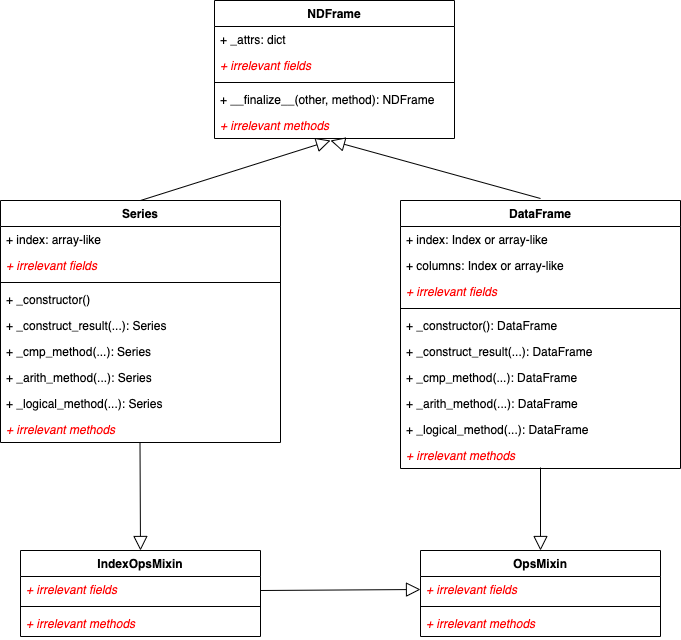

The diagram above was exported from draw.io. Its source (the exported page's mxGraphModel, read from the mxfile embedded in the PNG):
<mxGraphModel dx="1194" dy="740" grid="1" gridSize="10" guides="1" tooltips="1" connect="1" arrows="1" fold="1" page="1" pageScale="1" pageWidth="827" pageHeight="1169" math="0" shadow="0">
  <root>
    <mxCell id="0" />
    <mxCell id="1" parent="0" />
    <mxCell id="ZLAnZfQl6VY-xKA9iH0J-1" style="rounded=0;orthogonalLoop=1;jettySize=auto;html=1;exitX=0.5;exitY=0;exitDx=0;exitDy=0;endArrow=block;endFill=0;endSize=12;" edge="1" parent="1" source="3gtyRndXRAqNtFd6s4gv-7">
      <mxGeometry relative="1" as="geometry">
        <mxPoint x="410" y="380" as="targetPoint" />
      </mxGeometry>
    </mxCell>
    <mxCell id="3gtyRndXRAqNtFd6s4gv-7" value="Series" style="swimlane;fontStyle=1;align=center;verticalAlign=top;childLayout=stackLayout;horizontal=1;startSize=26;horizontalStack=0;resizeParent=1;resizeParentMax=0;resizeLast=0;collapsible=1;marginBottom=0;" parent="1" vertex="1">
      <mxGeometry x="80" y="440" width="280" height="242" as="geometry">
        <mxRectangle x="320" y="360" width="80" height="30" as="alternateBounds" />
      </mxGeometry>
    </mxCell>
    <mxCell id="3gtyRndXRAqNtFd6s4gv-8" value="+ index: array-like" style="text;strokeColor=none;fillColor=none;align=left;verticalAlign=top;spacingLeft=4;spacingRight=4;overflow=hidden;rotatable=0;points=[[0,0.5],[1,0.5]];portConstraint=eastwest;" parent="3gtyRndXRAqNtFd6s4gv-7" vertex="1">
      <mxGeometry y="26" width="280" height="26" as="geometry" />
    </mxCell>
    <mxCell id="3gtyRndXRAqNtFd6s4gv-39" value="+ irrelevant fields" style="text;strokeColor=none;fillColor=none;align=left;verticalAlign=top;spacingLeft=4;spacingRight=4;overflow=hidden;rotatable=0;points=[[0,0.5],[1,0.5]];portConstraint=eastwest;fontStyle=2;fontColor=#FF0000;" parent="3gtyRndXRAqNtFd6s4gv-7" vertex="1">
      <mxGeometry y="52" width="280" height="26" as="geometry" />
    </mxCell>
    <mxCell id="3gtyRndXRAqNtFd6s4gv-9" value="" style="line;strokeWidth=1;fillColor=none;align=left;verticalAlign=middle;spacingTop=-1;spacingLeft=3;spacingRight=3;rotatable=0;labelPosition=right;points=[];portConstraint=eastwest;strokeColor=inherit;" parent="3gtyRndXRAqNtFd6s4gv-7" vertex="1">
      <mxGeometry y="78" width="280" height="8" as="geometry" />
    </mxCell>
    <mxCell id="3gtyRndXRAqNtFd6s4gv-43" value="+ _constructor()" style="text;strokeColor=none;fillColor=none;align=left;verticalAlign=top;spacingLeft=4;spacingRight=4;overflow=hidden;rotatable=0;points=[[0,0.5],[1,0.5]];portConstraint=eastwest;" parent="3gtyRndXRAqNtFd6s4gv-7" vertex="1">
      <mxGeometry y="86" width="280" height="26" as="geometry" />
    </mxCell>
    <mxCell id="3gtyRndXRAqNtFd6s4gv-10" value="+ _construct_result(...): Series" style="text;strokeColor=none;fillColor=none;align=left;verticalAlign=top;spacingLeft=4;spacingRight=4;overflow=hidden;rotatable=0;points=[[0,0.5],[1,0.5]];portConstraint=eastwest;" parent="3gtyRndXRAqNtFd6s4gv-7" vertex="1">
      <mxGeometry y="112" width="280" height="26" as="geometry" />
    </mxCell>
    <mxCell id="naizt1FHFBpBsyOCSPSe-20" value="+ _cmp_method(...): Series" style="text;strokeColor=none;fillColor=none;align=left;verticalAlign=top;spacingLeft=4;spacingRight=4;overflow=hidden;rotatable=0;points=[[0,0.5],[1,0.5]];portConstraint=eastwest;" parent="3gtyRndXRAqNtFd6s4gv-7" vertex="1">
      <mxGeometry y="138" width="280" height="26" as="geometry" />
    </mxCell>
    <mxCell id="naizt1FHFBpBsyOCSPSe-21" value="+ _arith_method(...): Series" style="text;strokeColor=none;fillColor=none;align=left;verticalAlign=top;spacingLeft=4;spacingRight=4;overflow=hidden;rotatable=0;points=[[0,0.5],[1,0.5]];portConstraint=eastwest;" parent="3gtyRndXRAqNtFd6s4gv-7" vertex="1">
      <mxGeometry y="164" width="280" height="26" as="geometry" />
    </mxCell>
    <mxCell id="naizt1FHFBpBsyOCSPSe-23" value="+ _logical_method(...): Series" style="text;strokeColor=none;fillColor=none;align=left;verticalAlign=top;spacingLeft=4;spacingRight=4;overflow=hidden;rotatable=0;points=[[0,0.5],[1,0.5]];portConstraint=eastwest;" parent="3gtyRndXRAqNtFd6s4gv-7" vertex="1">
      <mxGeometry y="190" width="280" height="26" as="geometry" />
    </mxCell>
    <mxCell id="3gtyRndXRAqNtFd6s4gv-42" value="+ irrelevant methods" style="text;strokeColor=none;fillColor=none;align=left;verticalAlign=top;spacingLeft=4;spacingRight=4;overflow=hidden;rotatable=0;points=[[0,0.5],[1,0.5]];portConstraint=eastwest;fontStyle=2;fontColor=#FF0000;" parent="3gtyRndXRAqNtFd6s4gv-7" vertex="1">
      <mxGeometry y="216" width="280" height="26" as="geometry" />
    </mxCell>
    <mxCell id="3gtyRndXRAqNtFd6s4gv-11" value="NDFrame" style="swimlane;fontStyle=1;align=center;verticalAlign=top;childLayout=stackLayout;horizontal=1;startSize=26;horizontalStack=0;resizeParent=1;resizeParentMax=0;resizeLast=0;collapsible=1;marginBottom=0;" parent="1" vertex="1">
      <mxGeometry x="294" y="240" width="240" height="138" as="geometry" />
    </mxCell>
    <mxCell id="3gtyRndXRAqNtFd6s4gv-12" value="+ _attrs: dict" style="text;strokeColor=none;fillColor=none;align=left;verticalAlign=top;spacingLeft=4;spacingRight=4;overflow=hidden;rotatable=0;points=[[0,0.5],[1,0.5]];portConstraint=eastwest;" parent="3gtyRndXRAqNtFd6s4gv-11" vertex="1">
      <mxGeometry y="26" width="240" height="26" as="geometry" />
    </mxCell>
    <mxCell id="3gtyRndXRAqNtFd6s4gv-50" value="+ irrelevant fields" style="text;strokeColor=none;fillColor=none;align=left;verticalAlign=top;spacingLeft=4;spacingRight=4;overflow=hidden;rotatable=0;points=[[0,0.5],[1,0.5]];portConstraint=eastwest;fontStyle=2;fontColor=#FF0000;" parent="3gtyRndXRAqNtFd6s4gv-11" vertex="1">
      <mxGeometry y="52" width="240" height="26" as="geometry" />
    </mxCell>
    <mxCell id="3gtyRndXRAqNtFd6s4gv-13" value="" style="line;strokeWidth=1;fillColor=none;align=left;verticalAlign=middle;spacingTop=-1;spacingLeft=3;spacingRight=3;rotatable=0;labelPosition=right;points=[];portConstraint=eastwest;strokeColor=inherit;" parent="3gtyRndXRAqNtFd6s4gv-11" vertex="1">
      <mxGeometry y="78" width="240" height="8" as="geometry" />
    </mxCell>
    <mxCell id="3gtyRndXRAqNtFd6s4gv-14" value="+ __finalize__(other, method): NDFrame" style="text;strokeColor=none;fillColor=none;align=left;verticalAlign=top;spacingLeft=4;spacingRight=4;overflow=hidden;rotatable=0;points=[[0,0.5],[1,0.5]];portConstraint=eastwest;" parent="3gtyRndXRAqNtFd6s4gv-11" vertex="1">
      <mxGeometry y="86" width="240" height="26" as="geometry" />
    </mxCell>
    <mxCell id="3gtyRndXRAqNtFd6s4gv-51" value="+ irrelevant methods" style="text;strokeColor=none;fillColor=none;align=left;verticalAlign=top;spacingLeft=4;spacingRight=4;overflow=hidden;rotatable=0;points=[[0,0.5],[1,0.5]];portConstraint=eastwest;fontStyle=2;fontColor=#FF0000;" parent="3gtyRndXRAqNtFd6s4gv-11" vertex="1">
      <mxGeometry y="112" width="240" height="26" as="geometry" />
    </mxCell>
    <mxCell id="3gtyRndXRAqNtFd6s4gv-15" value="IndexOpsMixin" style="swimlane;fontStyle=1;align=center;verticalAlign=top;childLayout=stackLayout;horizontal=1;startSize=26;horizontalStack=0;resizeParent=1;resizeParentMax=0;resizeLast=0;collapsible=1;marginBottom=0;" parent="1" vertex="1">
      <mxGeometry x="100" y="790" width="240" height="86" as="geometry" />
    </mxCell>
    <mxCell id="3gtyRndXRAqNtFd6s4gv-16" value="+ irrelevant fields" style="text;strokeColor=none;fillColor=none;align=left;verticalAlign=top;spacingLeft=4;spacingRight=4;overflow=hidden;rotatable=0;points=[[0,0.5],[1,0.5]];portConstraint=eastwest;fontStyle=2;fontColor=#FF0000;" parent="3gtyRndXRAqNtFd6s4gv-15" vertex="1">
      <mxGeometry y="26" width="240" height="26" as="geometry" />
    </mxCell>
    <mxCell id="3gtyRndXRAqNtFd6s4gv-17" value="" style="line;strokeWidth=1;fillColor=none;align=left;verticalAlign=middle;spacingTop=-1;spacingLeft=3;spacingRight=3;rotatable=0;labelPosition=right;points=[];portConstraint=eastwest;strokeColor=inherit;" parent="3gtyRndXRAqNtFd6s4gv-15" vertex="1">
      <mxGeometry y="52" width="240" height="8" as="geometry" />
    </mxCell>
    <mxCell id="3gtyRndXRAqNtFd6s4gv-40" value="+ irrelevant methods" style="text;strokeColor=none;fillColor=none;align=left;verticalAlign=top;spacingLeft=4;spacingRight=4;overflow=hidden;rotatable=0;points=[[0,0.5],[1,0.5]];portConstraint=eastwest;fontStyle=2;fontColor=#FF0000;" parent="3gtyRndXRAqNtFd6s4gv-15" vertex="1">
      <mxGeometry y="60" width="240" height="26" as="geometry" />
    </mxCell>
    <mxCell id="3gtyRndXRAqNtFd6s4gv-26" value="OpsMixin" style="swimlane;fontStyle=1;align=center;verticalAlign=top;childLayout=stackLayout;horizontal=1;startSize=26;horizontalStack=0;resizeParent=1;resizeParentMax=0;resizeLast=0;collapsible=1;marginBottom=0;" parent="1" vertex="1">
      <mxGeometry x="500" y="790" width="240" height="86" as="geometry" />
    </mxCell>
    <mxCell id="3gtyRndXRAqNtFd6s4gv-27" value="+ irrelevant fields" style="text;strokeColor=none;fillColor=none;align=left;verticalAlign=top;spacingLeft=4;spacingRight=4;overflow=hidden;rotatable=0;points=[[0,0.5],[1,0.5]];portConstraint=eastwest;fontStyle=2;fontColor=#FF0000;" parent="3gtyRndXRAqNtFd6s4gv-26" vertex="1">
      <mxGeometry y="26" width="240" height="26" as="geometry" />
    </mxCell>
    <mxCell id="3gtyRndXRAqNtFd6s4gv-28" value="" style="line;strokeWidth=1;fillColor=none;align=left;verticalAlign=middle;spacingTop=-1;spacingLeft=3;spacingRight=3;rotatable=0;labelPosition=right;points=[];portConstraint=eastwest;strokeColor=inherit;" parent="3gtyRndXRAqNtFd6s4gv-26" vertex="1">
      <mxGeometry y="52" width="240" height="8" as="geometry" />
    </mxCell>
    <mxCell id="3gtyRndXRAqNtFd6s4gv-41" value="+ irrelevant methods" style="text;strokeColor=none;fillColor=none;align=left;verticalAlign=top;spacingLeft=4;spacingRight=4;overflow=hidden;rotatable=0;points=[[0,0.5],[1,0.5]];portConstraint=eastwest;fontStyle=2;fontColor=#FF0000;" parent="3gtyRndXRAqNtFd6s4gv-26" vertex="1">
      <mxGeometry y="60" width="240" height="26" as="geometry" />
    </mxCell>
    <mxCell id="naizt1FHFBpBsyOCSPSe-1" value="DataFrame" style="swimlane;fontStyle=1;align=center;verticalAlign=top;childLayout=stackLayout;horizontal=1;startSize=26;horizontalStack=0;resizeParent=1;resizeParentMax=0;resizeLast=0;collapsible=1;marginBottom=0;" parent="1" vertex="1">
      <mxGeometry x="480" y="440" width="280" height="268" as="geometry">
        <mxRectangle x="320" y="360" width="80" height="30" as="alternateBounds" />
      </mxGeometry>
    </mxCell>
    <mxCell id="naizt1FHFBpBsyOCSPSe-2" value="+ index: Index or array-like" style="text;strokeColor=none;fillColor=none;align=left;verticalAlign=top;spacingLeft=4;spacingRight=4;overflow=hidden;rotatable=0;points=[[0,0.5],[1,0.5]];portConstraint=eastwest;" parent="naizt1FHFBpBsyOCSPSe-1" vertex="1">
      <mxGeometry y="26" width="280" height="26" as="geometry" />
    </mxCell>
    <mxCell id="naizt1FHFBpBsyOCSPSe-19" value="+ columns: Index or array-like" style="text;strokeColor=none;fillColor=none;align=left;verticalAlign=top;spacingLeft=4;spacingRight=4;overflow=hidden;rotatable=0;points=[[0,0.5],[1,0.5]];portConstraint=eastwest;" parent="naizt1FHFBpBsyOCSPSe-1" vertex="1">
      <mxGeometry y="52" width="280" height="26" as="geometry" />
    </mxCell>
    <mxCell id="naizt1FHFBpBsyOCSPSe-3" value="+ irrelevant fields" style="text;strokeColor=none;fillColor=none;align=left;verticalAlign=top;spacingLeft=4;spacingRight=4;overflow=hidden;rotatable=0;points=[[0,0.5],[1,0.5]];portConstraint=eastwest;fontStyle=2;fontColor=#FF0000;" parent="naizt1FHFBpBsyOCSPSe-1" vertex="1">
      <mxGeometry y="78" width="280" height="26" as="geometry" />
    </mxCell>
    <mxCell id="naizt1FHFBpBsyOCSPSe-4" value="" style="line;strokeWidth=1;fillColor=none;align=left;verticalAlign=middle;spacingTop=-1;spacingLeft=3;spacingRight=3;rotatable=0;labelPosition=right;points=[];portConstraint=eastwest;strokeColor=inherit;" parent="naizt1FHFBpBsyOCSPSe-1" vertex="1">
      <mxGeometry y="104" width="280" height="8" as="geometry" />
    </mxCell>
    <mxCell id="naizt1FHFBpBsyOCSPSe-6" value="+ _constructor(): DataFrame" style="text;strokeColor=none;fillColor=none;align=left;verticalAlign=top;spacingLeft=4;spacingRight=4;overflow=hidden;rotatable=0;points=[[0,0.5],[1,0.5]];portConstraint=eastwest;" parent="naizt1FHFBpBsyOCSPSe-1" vertex="1">
      <mxGeometry y="112" width="280" height="26" as="geometry" />
    </mxCell>
    <mxCell id="naizt1FHFBpBsyOCSPSe-5" value="+ _construct_result(...): DataFrame" style="text;strokeColor=none;fillColor=none;align=left;verticalAlign=top;spacingLeft=4;spacingRight=4;overflow=hidden;rotatable=0;points=[[0,0.5],[1,0.5]];portConstraint=eastwest;" parent="naizt1FHFBpBsyOCSPSe-1" vertex="1">
      <mxGeometry y="138" width="280" height="26" as="geometry" />
    </mxCell>
    <mxCell id="naizt1FHFBpBsyOCSPSe-17" value="+ _cmp_method(...): DataFrame" style="text;strokeColor=none;fillColor=none;align=left;verticalAlign=top;spacingLeft=4;spacingRight=4;overflow=hidden;rotatable=0;points=[[0,0.5],[1,0.5]];portConstraint=eastwest;" parent="naizt1FHFBpBsyOCSPSe-1" vertex="1">
      <mxGeometry y="164" width="280" height="26" as="geometry" />
    </mxCell>
    <mxCell id="naizt1FHFBpBsyOCSPSe-16" value="+ _arith_method(...): DataFrame" style="text;strokeColor=none;fillColor=none;align=left;verticalAlign=top;spacingLeft=4;spacingRight=4;overflow=hidden;rotatable=0;points=[[0,0.5],[1,0.5]];portConstraint=eastwest;" parent="naizt1FHFBpBsyOCSPSe-1" vertex="1">
      <mxGeometry y="190" width="280" height="26" as="geometry" />
    </mxCell>
    <mxCell id="naizt1FHFBpBsyOCSPSe-18" value="+ _logical_method(...): DataFrame" style="text;strokeColor=none;fillColor=none;align=left;verticalAlign=top;spacingLeft=4;spacingRight=4;overflow=hidden;rotatable=0;points=[[0,0.5],[1,0.5]];portConstraint=eastwest;" parent="naizt1FHFBpBsyOCSPSe-1" vertex="1">
      <mxGeometry y="216" width="280" height="26" as="geometry" />
    </mxCell>
    <mxCell id="naizt1FHFBpBsyOCSPSe-7" value="+ irrelevant methods" style="text;strokeColor=none;fillColor=none;align=left;verticalAlign=top;spacingLeft=4;spacingRight=4;overflow=hidden;rotatable=0;points=[[0,0.5],[1,0.5]];portConstraint=eastwest;fontStyle=2;fontColor=#FF0000;" parent="naizt1FHFBpBsyOCSPSe-1" vertex="1">
      <mxGeometry y="242" width="280" height="26" as="geometry" />
    </mxCell>
    <mxCell id="ZLAnZfQl6VY-xKA9iH0J-2" style="rounded=0;orthogonalLoop=1;jettySize=auto;html=1;exitX=0.5;exitY=0;exitDx=0;exitDy=0;endArrow=block;endFill=0;endSize=12;" edge="1" parent="1">
      <mxGeometry relative="1" as="geometry">
        <mxPoint x="410" y="380" as="targetPoint" />
        <mxPoint x="620" y="438" as="sourcePoint" />
      </mxGeometry>
    </mxCell>
    <mxCell id="ZLAnZfQl6VY-xKA9iH0J-3" style="rounded=0;orthogonalLoop=1;jettySize=auto;html=1;endArrow=block;endFill=0;endSize=12;exitX=0.5;exitY=0.962;exitDx=0;exitDy=0;exitPerimeter=0;entryX=0.5;entryY=0;entryDx=0;entryDy=0;" edge="1" parent="1" source="naizt1FHFBpBsyOCSPSe-7" target="3gtyRndXRAqNtFd6s4gv-26">
      <mxGeometry relative="1" as="geometry">
        <mxPoint x="620" y="780" as="targetPoint" />
        <mxPoint x="620" y="720" as="sourcePoint" />
      </mxGeometry>
    </mxCell>
    <mxCell id="ZLAnZfQl6VY-xKA9iH0J-4" style="rounded=0;orthogonalLoop=1;jettySize=auto;html=1;endArrow=block;endFill=0;endSize=12;exitX=0.5;exitY=0.962;exitDx=0;exitDy=0;exitPerimeter=0;entryX=0;entryY=0.5;entryDx=0;entryDy=0;" edge="1" parent="1" target="3gtyRndXRAqNtFd6s4gv-27">
      <mxGeometry relative="1" as="geometry">
        <mxPoint x="340" y="913" as="targetPoint" />
        <mxPoint x="340" y="830" as="sourcePoint" />
      </mxGeometry>
    </mxCell>
    <mxCell id="ZLAnZfQl6VY-xKA9iH0J-5" style="rounded=0;orthogonalLoop=1;jettySize=auto;html=1;endArrow=block;endFill=0;endSize=12;exitX=0.5;exitY=0.962;exitDx=0;exitDy=0;exitPerimeter=0;entryX=0.5;entryY=0;entryDx=0;entryDy=0;" edge="1" parent="1" target="3gtyRndXRAqNtFd6s4gv-15">
      <mxGeometry relative="1" as="geometry">
        <mxPoint x="219.5" y="765" as="targetPoint" />
        <mxPoint x="219.5" y="682" as="sourcePoint" />
      </mxGeometry>
    </mxCell>
  </root>
</mxGraphModel>